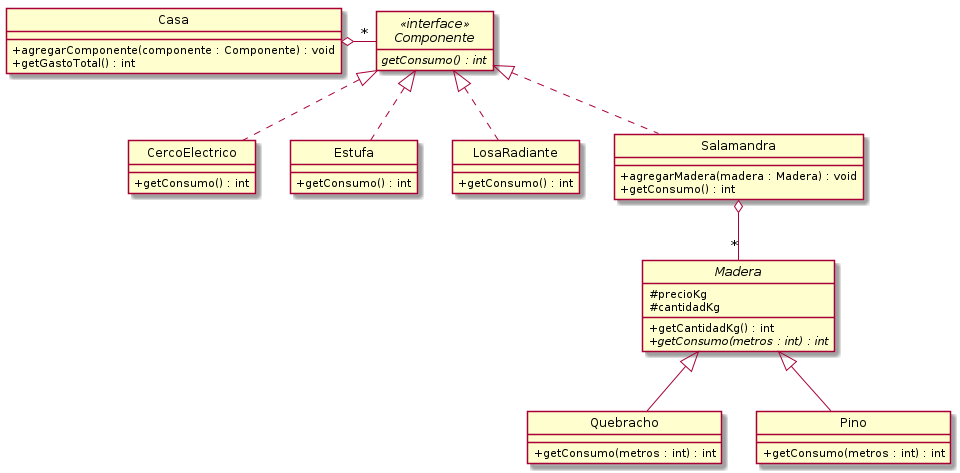

The diagram above was rendered by PlantUML. Its source (embedded in the PNG):
@startuml CasaYComponentesClases

    hide circle
    skinparam classAttributeIconSize 0
    hide interface fields

    class Casa {
        +agregarComponente(componente : Componente) : void
        +getGastoTotal() : int
    }

    abstract class Componente <<interface>> {
        {abstract}getConsumo() : int
    }

    class CercoElectrico {
'        {static}+CercoElectrico(metros : int, precioKw : int) : CercoElectrico
        +getConsumo() : int
    }

    class Estufa {
'        {static}+Estufa(metros : int, precioKw : int) : Estufa
        +getConsumo() : int
    }

    class LosaRadiante {
'        {static}+LosaRadiante(metros : int, precioKw : int) : LosaRadiante
        +getConsumo() : int
    }

    class Salamandra {
'        {static}+Salamandra(metros : int, precioKw : int) : Salamandra
        +agregarMadera(madera : Madera) : void
        +getConsumo() : int
    }

    abstract class Madera {
        #precioKg
        #cantidadKg
        +getCantidadKg() : int
        {abstract}+getConsumo(metros : int) : int
    }

    class Quebracho {
        +getConsumo(metros : int) : int
    }

    class Pino {
        +getConsumo(metros : int) : int
    }

    hide Componente fields

    Casa o--right "*" Componente
    Salamandra ..up|> Componente
    Salamandra o-- "*" Madera
    Quebracho --up|> Madera
    Pino --up|> Madera
    Estufa ..up|> Componente
    LosaRadiante ..up|> Componente
    CercoElectrico ..up|> Componente

@enduml